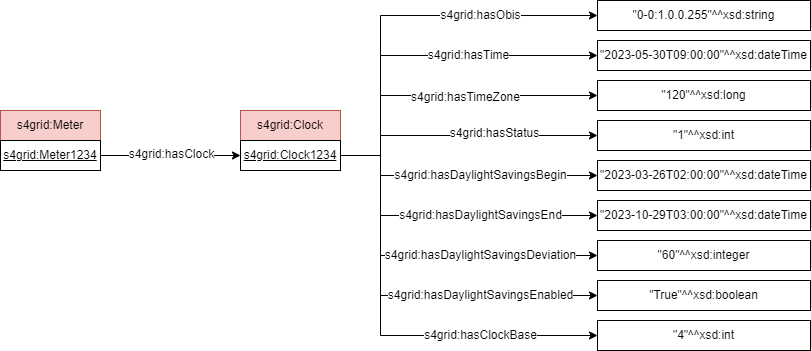

The diagram above was exported from draw.io. Its source (the exported page's mxGraphModel, read from the mxfile embedded in the PNG):
<mxGraphModel dx="1461" dy="713" grid="0" gridSize="10" guides="1" tooltips="1" connect="1" arrows="1" fold="1" page="0" pageScale="1" pageWidth="827" pageHeight="1169" math="0" shadow="0">
  <root>
    <mxCell id="0" />
    <mxCell id="1" parent="0" />
    <mxCell id="2" value="s4grid:Meter" style="rounded=0;whiteSpace=wrap;html=1;snapToPoint=1;points=[[0.1,0],[0.2,0],[0.3,0],[0.4,0],[0.5,0],[0.6,0],[0.7,0],[0.8,0],[0.9,0],[0,0.1],[0,0.3],[0,0.5],[0,0.7],[0,0.9],[0.1,1],[0.2,1],[0.3,1],[0.4,1],[0.5,1],[0.6,1],[0.7,1],[0.8,1],[0.9,1],[1,0.1],[1,0.3],[1,0.5],[1,0.7],[1,0.9]];fillColor=#f8cecc;strokeColor=#b85450;" vertex="1" parent="1">
      <mxGeometry x="30" y="180" width="100" height="30" as="geometry" />
    </mxCell>
    <mxCell id="3" value="&lt;u&gt;s4grid:Meter1234&lt;/u&gt;" style="rounded=0;whiteSpace=wrap;html=1;snapToPoint=1;points=[[0.1,0],[0.2,0],[0.3,0],[0.4,0],[0.5,0],[0.6,0],[0.7,0],[0.8,0],[0.9,0],[0,0.1],[0,0.3],[0,0.5],[0,0.7],[0,0.9],[0.1,1],[0.2,1],[0.3,1],[0.4,1],[0.5,1],[0.6,1],[0.7,1],[0.8,1],[0.9,1],[1,0.1],[1,0.3],[1,0.5],[1,0.7],[1,0.9]];" vertex="1" parent="1">
      <mxGeometry x="30" y="210" width="100" height="30" as="geometry" />
    </mxCell>
    <mxCell id="4" value="s4grid:Clock" style="rounded=0;whiteSpace=wrap;html=1;snapToPoint=1;points=[[0.1,0],[0.2,0],[0.3,0],[0.4,0],[0.5,0],[0.6,0],[0.7,0],[0.8,0],[0.9,0],[0,0.1],[0,0.3],[0,0.5],[0,0.7],[0,0.9],[0.1,1],[0.2,1],[0.3,1],[0.4,1],[0.5,1],[0.6,1],[0.7,1],[0.8,1],[0.9,1],[1,0.1],[1,0.3],[1,0.5],[1,0.7],[1,0.9]];fillColor=#f8cecc;strokeColor=#b85450;" vertex="1" parent="1">
      <mxGeometry x="270" y="180" width="100" height="30" as="geometry" />
    </mxCell>
    <mxCell id="5" value="&lt;u&gt;s4grid:Clock1234&lt;/u&gt;" style="rounded=0;whiteSpace=wrap;html=1;snapToPoint=1;points=[[0.1,0],[0.2,0],[0.3,0],[0.4,0],[0.5,0],[0.6,0],[0.7,0],[0.8,0],[0.9,0],[0,0.1],[0,0.3],[0,0.5],[0,0.7],[0,0.9],[0.1,1],[0.2,1],[0.3,1],[0.4,1],[0.5,1],[0.6,1],[0.7,1],[0.8,1],[0.9,1],[1,0.1],[1,0.3],[1,0.5],[1,0.7],[1,0.9]];" vertex="1" parent="1">
      <mxGeometry x="270" y="210" width="100" height="30" as="geometry" />
    </mxCell>
    <mxCell id="6" value="s4grid:hasClock" style="edgeStyle=orthogonalEdgeStyle;rounded=0;orthogonalLoop=1;jettySize=auto;html=1;exitX=1;exitY=0.5;exitDx=0;exitDy=0;fontSize=12;entryX=0;entryY=0.5;entryDx=0;entryDy=0;" edge="1" source="3" target="5" parent="1">
      <mxGeometry x="-0.0024" relative="1" as="geometry">
        <mxPoint x="160" y="470" as="sourcePoint" />
        <mxPoint x="1" y="-1" as="offset" />
        <mxPoint x="360" y="470" as="targetPoint" />
      </mxGeometry>
    </mxCell>
    <mxCell id="7" value="&quot;0-0:1.0.0.255&quot;^^xsd:string" style="rounded=0;whiteSpace=wrap;html=1;snapToPoint=1;align=center;" vertex="1" parent="1">
      <mxGeometry x="627" y="70" width="213" height="30" as="geometry" />
    </mxCell>
    <mxCell id="8" value="s4grid:hasObis" style="rounded=0;orthogonalLoop=1;jettySize=auto;html=1;exitX=1;exitY=0.5;exitDx=0;exitDy=0;fontSize=12;entryX=0;entryY=0.5;entryDx=0;entryDy=0;edgeStyle=orthogonalEdgeStyle;" edge="1" source="5" target="7" parent="1">
      <mxGeometry x="0.4085" relative="1" as="geometry">
        <mxPoint x="370" y="515" as="sourcePoint" />
        <Array as="points">
          <mxPoint x="410" y="225" />
          <mxPoint x="410" y="85" />
        </Array>
        <mxPoint as="offset" />
      </mxGeometry>
    </mxCell>
    <mxCell id="9" value="&quot;2023-05-30T09:00:00&quot;^^xsd:dateTime" style="rounded=0;whiteSpace=wrap;html=1;snapToPoint=1;align=center;" vertex="1" parent="1">
      <mxGeometry x="627" y="110" width="213" height="30" as="geometry" />
    </mxCell>
    <mxCell id="10" value="s4grid:hasTime" style="rounded=0;orthogonalLoop=1;jettySize=auto;html=1;exitX=1;exitY=0.5;exitDx=0;exitDy=0;fontSize=12;entryX=0;entryY=0.5;entryDx=0;entryDy=0;edgeStyle=orthogonalEdgeStyle;" edge="1" source="5" target="9" parent="1">
      <mxGeometry x="0.276" relative="1" as="geometry">
        <mxPoint x="360" y="275" as="sourcePoint" />
        <Array as="points">
          <mxPoint x="410" y="225" />
          <mxPoint x="410" y="125" />
        </Array>
        <mxPoint as="offset" />
      </mxGeometry>
    </mxCell>
    <mxCell id="11" value="&quot;120&quot;^^xsd:long" style="rounded=0;whiteSpace=wrap;html=1;snapToPoint=1;align=center;" vertex="1" parent="1">
      <mxGeometry x="627" y="150" width="213" height="30" as="geometry" />
    </mxCell>
    <mxCell id="12" value="s4grid:hasTimeZone" style="rounded=0;orthogonalLoop=1;jettySize=auto;html=1;exitX=1;exitY=0.5;exitDx=0;exitDy=0;fontSize=12;entryX=0;entryY=0.5;entryDx=0;entryDy=0;edgeStyle=orthogonalEdgeStyle;" edge="1" source="5" target="11" parent="1">
      <mxGeometry x="0.1697" y="-2" relative="1" as="geometry">
        <mxPoint x="380" y="235" as="sourcePoint" />
        <Array as="points">
          <mxPoint x="410" y="225" />
          <mxPoint x="410" y="165" />
        </Array>
        <mxPoint as="offset" />
      </mxGeometry>
    </mxCell>
    <mxCell id="13" value="&quot;1&quot;^^xsd:int" style="rounded=0;whiteSpace=wrap;html=1;snapToPoint=1;align=center;" vertex="1" parent="1">
      <mxGeometry x="627" y="190" width="213" height="30" as="geometry" />
    </mxCell>
    <mxCell id="14" value="s4grid:hasStatus" style="rounded=0;orthogonalLoop=1;jettySize=auto;html=1;exitX=1;exitY=0.5;exitDx=0;exitDy=0;fontSize=12;entryX=0;entryY=0.5;entryDx=0;entryDy=0;edgeStyle=orthogonalEdgeStyle;" edge="1" source="5" target="13" parent="1">
      <mxGeometry x="0.2593" y="2" relative="1" as="geometry">
        <mxPoint x="360" y="275" as="sourcePoint" />
        <Array as="points">
          <mxPoint x="410" y="225" />
          <mxPoint x="410" y="205" />
        </Array>
        <mxPoint as="offset" />
      </mxGeometry>
    </mxCell>
    <mxCell id="15" value="&quot;2023-03-26T02:00:00&quot;^^xsd:dateTime" style="rounded=0;whiteSpace=wrap;html=1;snapToPoint=1;align=center;" vertex="1" parent="1">
      <mxGeometry x="627" y="230" width="213" height="30" as="geometry" />
    </mxCell>
    <mxCell id="16" value="s4grid:hasDaylightSavingsBegin" style="rounded=0;orthogonalLoop=1;jettySize=auto;html=1;exitX=1;exitY=0.5;exitDx=0;exitDy=0;fontSize=12;entryX=0;entryY=0.5;entryDx=0;entryDy=0;edgeStyle=orthogonalEdgeStyle;" edge="1" source="5" target="15" parent="1">
      <mxGeometry x="0.1552" relative="1" as="geometry">
        <mxPoint x="360" y="280" as="sourcePoint" />
        <Array as="points">
          <mxPoint x="410" y="225" />
          <mxPoint x="410" y="245" />
        </Array>
        <mxPoint as="offset" />
      </mxGeometry>
    </mxCell>
    <mxCell id="17" value="&quot;2023-10-29T03:00:00&quot;^^xsd:dateTime" style="rounded=0;whiteSpace=wrap;html=1;snapToPoint=1;align=center;" vertex="1" parent="1">
      <mxGeometry x="627" y="270" width="213" height="30" as="geometry" />
    </mxCell>
    <mxCell id="18" value="s4grid:hasDaylightSavingsEnd" style="rounded=0;orthogonalLoop=1;jettySize=auto;html=1;exitX=1;exitY=0.5;exitDx=0;exitDy=0;fontSize=12;entryX=0;entryY=0.5;entryDx=0;entryDy=0;edgeStyle=orthogonalEdgeStyle;" edge="1" source="5" target="17" parent="1">
      <mxGeometry x="0.2618" relative="1" as="geometry">
        <mxPoint x="360" y="280" as="sourcePoint" />
        <Array as="points">
          <mxPoint x="410" y="225" />
          <mxPoint x="410" y="285" />
        </Array>
        <mxPoint as="offset" />
      </mxGeometry>
    </mxCell>
    <mxCell id="19" value="&quot;60&quot;^^xsd:integer" style="rounded=0;whiteSpace=wrap;html=1;snapToPoint=1;align=center;" vertex="1" parent="1">
      <mxGeometry x="627" y="310" width="213" height="30" as="geometry" />
    </mxCell>
    <mxCell id="20" value="s4grid:hasDaylightSavingsDeviation" style="rounded=0;orthogonalLoop=1;jettySize=auto;html=1;exitX=1;exitY=0.5;exitDx=0;exitDy=0;fontSize=12;entryX=0;entryY=0.5;entryDx=0;entryDy=0;edgeStyle=orthogonalEdgeStyle;" edge="1" source="5" target="19" parent="1">
      <mxGeometry x="0.3445" relative="1" as="geometry">
        <mxPoint x="370" y="280" as="sourcePoint" />
        <Array as="points">
          <mxPoint x="410" y="225" />
          <mxPoint x="410" y="325" />
        </Array>
        <mxPoint as="offset" />
      </mxGeometry>
    </mxCell>
    <mxCell id="21" value="&quot;True&quot;^^xsd:boolean" style="rounded=0;whiteSpace=wrap;html=1;snapToPoint=1;align=center;" vertex="1" parent="1">
      <mxGeometry x="627" y="350" width="213" height="30" as="geometry" />
    </mxCell>
    <mxCell id="22" value="s4grid:hasDaylightSavingsEnabled" style="rounded=0;orthogonalLoop=1;jettySize=auto;html=1;exitX=1;exitY=0.5;exitDx=0;exitDy=0;fontSize=12;entryX=0;entryY=0.5;entryDx=0;entryDy=0;edgeStyle=orthogonalEdgeStyle;" edge="1" source="5" target="21" parent="1">
      <mxGeometry x="0.4106" relative="1" as="geometry">
        <mxPoint x="370" y="280" as="sourcePoint" />
        <Array as="points">
          <mxPoint x="410" y="225" />
          <mxPoint x="410" y="365" />
        </Array>
        <mxPoint as="offset" />
      </mxGeometry>
    </mxCell>
    <mxCell id="23" value="&quot;4&quot;^^xsd:int" style="rounded=0;whiteSpace=wrap;html=1;snapToPoint=1;align=center;" vertex="1" parent="1">
      <mxGeometry x="627" y="390" width="213" height="30" as="geometry" />
    </mxCell>
    <mxCell id="24" value="s4grid:hasClockBase" style="rounded=0;orthogonalLoop=1;jettySize=auto;html=1;exitX=1;exitY=0.5;exitDx=0;exitDy=0;fontSize=12;entryX=0;entryY=0.5;entryDx=0;entryDy=0;edgeStyle=orthogonalEdgeStyle;" edge="1" source="5" target="23" parent="1">
      <mxGeometry x="0.4645" relative="1" as="geometry">
        <mxPoint x="380" y="235" as="sourcePoint" />
        <Array as="points">
          <mxPoint x="410" y="225" />
          <mxPoint x="410" y="405" />
        </Array>
        <mxPoint as="offset" />
      </mxGeometry>
    </mxCell>
  </root>
</mxGraphModel>